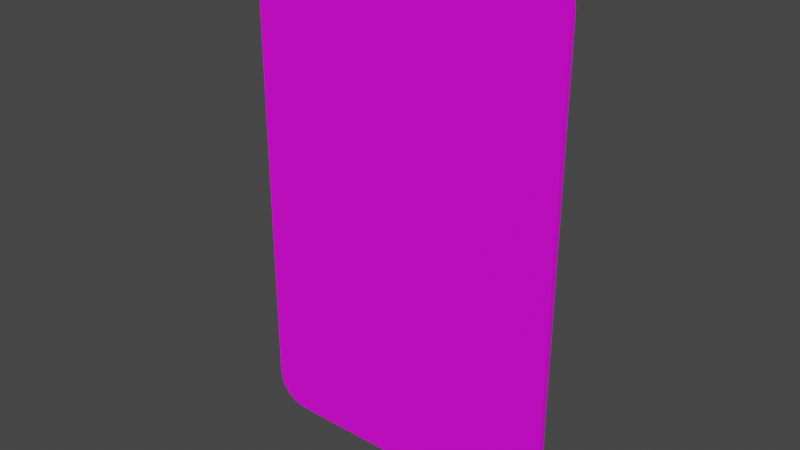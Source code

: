 # Source: card.blend  (saved by Blender 3.3.6; exported with 4.5.12 LTS)
import bpy
from mathutils import Matrix  # noqa: F401  (used for matrix-valued properties, if any)

bpy.ops.wm.read_factory_settings(use_empty=True)
scene = bpy.context.scene
scene.name = 'Scene'

# ---- collections
col_collection = bpy.data.collections.new('Collection'); scene.collection.children.link(col_collection)

# ---- images (referenced by path relative to the original .blend; pixels are not part of the script)
import os
ASSET_DIR = os.environ.get("B2B_ASSET_DIR", "")  # directory of the original .blend (textures are referenced by path, not embedded)
HERE = os.path.dirname(os.path.abspath(__file__))  # packed textures are extracted next to this script under _unpacked/

def load_image(name, relpath, width, height, colorspace="sRGB"):
    """Load a texture the original file referenced (path relative to the .blend, or extracted next to this script)."""
    p = next((c for c in (os.path.join(HERE, relpath), os.path.join(ASSET_DIR, relpath)) if relpath and os.path.exists(c)), "")
    if p:
        img = bpy.data.images.load(p, check_existing=True)
        img.name = name
    else:  # same state as the original file: an image datablock whose file is absent (Cycles renders it pink)
        img = bpy.data.images.new(name, width, height)
        img.source = "FILE"
        img.filepath = "//" + (relpath or name)
    img.colorspace_settings.name = colorspace
    return img
img_diffuse = load_image('diffuse', 'diffuse.png', 1024, 1024, 'sRGB')

# ---- materials (node trees are filled in below, after node groups)
mat_material = bpy.data.materials.new('Material')
mat_material.alpha_threshold = 0.0
mat_material.use_transparent_shadow = False
mat_material.roughness = 0.5
mat_material.line_color = (0.0, 0.0, 0.0, 1.0)

# ---- node groups
ng_auto_smooth = bpy.data.node_groups.new('Auto Smooth', 'GeometryNodeTree')
_s = ng_auto_smooth.interface.new_socket(name='Geometry', in_out='OUTPUT', socket_type='NodeSocketGeometry')
_s = ng_auto_smooth.interface.new_socket(name='Geometry', in_out='INPUT', socket_type='NodeSocketGeometry')
_s = ng_auto_smooth.interface.new_socket(name='Angle', in_out='INPUT', socket_type='NodeSocketFloat')
_s.subtype = 'ANGLE'
_s.min_value = 0.0
_s.max_value = 3.142
ng_auto_smooth.is_modifier = True
_N = ng_auto_smooth.nodes; _L = ng_auto_smooth.links
n0 = _N.new('NodeGroupOutput'); n0.name = 'Group Output'; n0.location = (480, -100)
n1 = _N.new('NodeGroupInput'); n1.name = 'Group Input'; n1.location = (-420, -300)
n2 = _N.new('NodeGroupInput'); n2.name = 'Group Input.001'; n2.location = (-60, -100)
n3 = _N.new('GeometryNodeSetShadeSmooth'); n3.name = 'Set Shade Smooth'; n3.location = (120, -100)
n3.domain = 'EDGE'
n4 = _N.new('GeometryNodeSetShadeSmooth'); n4.name = 'Set Shade Smooth.001'; n4.location = (300, -100)
n5 = _N.new('GeometryNodeInputMeshEdgeAngle'); n5.name = 'Edge Angle'; n5.location = (-420, -220)
n6 = _N.new('GeometryNodeInputEdgeSmooth'); n6.name = 'Is Edge Smooth'; n6.location = (-60, -160)
n7 = _N.new('GeometryNodeInputShadeSmooth'); n7.name = 'Is Face Smooth'; n7.location = (-240, -340)
n8 = _N.new('FunctionNodeBooleanMath'); n8.name = 'Boolean Math'; n8.location = (-60, -220)
n9 = _N.new('FunctionNodeCompare'); n9.name = 'Compare'; n9.location = (-240, -180)
n9.operation = 'LESS_EQUAL'
_L.new(n5.outputs[0], n9.inputs[0])
_L.new(n4.outputs[0], n0.inputs[0])
_L.new(n1.outputs[1], n9.inputs[1])
_L.new(n9.outputs[0], n8.inputs[0])
_L.new(n7.outputs[0], n8.inputs[1])
_L.new(n2.outputs[0], n3.inputs[0])
_L.new(n6.outputs[0], n3.inputs[1])
_L.new(n3.outputs[0], n4.inputs[0])
_L.new(n8.outputs[0], n3.inputs[2])
n0.is_active_output = True

# ---- material node trees
mat_material.use_nodes = True; mat_material.node_tree.nodes.clear()
_N = mat_material.node_tree.nodes; _L = mat_material.node_tree.links
n0 = _N.new('ShaderNodeOutputMaterial'); n0.name = 'Material Output'; n0.location = (300, 300)
n1 = _N.new('ShaderNodeBsdfPrincipled'); n1.name = 'Principled BSDF'; n1.location = (10, 300)
n1.distribution = 'GGX'
n1.subsurface_method = 'RANDOM_WALK_SKIN'
n1.inputs[3].default_value = 1.45
n1.inputs[27].default_value = (0.0, 0.0, 0.0, 1.0)
n1.inputs[28].default_value = 1.0
n2 = _N.new('ShaderNodeTexImage'); n2.name = 'Image Texture'; n2.location = (-280, 280)
n2.image = img_diffuse
_L.new(n1.outputs[0], n0.inputs[0])
_L.new(n2.outputs[0], n1.inputs[0])
n0.is_active_output = True

# ---- world
world_world = bpy.data.worlds.new('World'); scene.world = world_world
world_world.use_nodes = True; world_world.node_tree.nodes.clear()
_N = world_world.node_tree.nodes; _L = world_world.node_tree.links
n0 = _N.new('ShaderNodeOutputWorld'); n0.name = 'World Output'; n0.location = (300, 300)
n1 = _N.new('ShaderNodeBackground'); n1.name = 'Background'; n1.location = (10, 300)
n1.inputs[0].default_value = (0.05088, 0.05088, 0.05088, 1.0)
_L.new(n1.outputs[0], n0.inputs[0])
n0.is_active_output = True
world_world.color = (0.05088, 0.05088, 0.05088)
world_world.use_sun_shadow = False
world_world.sun_shadow_jitter_overblur = 0.0

# ---- meshes
me_cube = bpy.data.meshes.new('Cube')
me_cube.from_pydata([(0.8, 0.02, 1.6), (1.0, 0.02, 1.4), (0.8765, 0.02, 1.585), (0.9414, 0.02, 1.541), (0.9848, 0.02, 1.477), (1.0, 0.02, -1.4), (0.8, 0.02, -1.6), (0.9848, 0.02, -1.477), (0.9414, 0.02, -1.541), (0.8765, 0.02, -1.585), (1.0, -0.02, 1.4), (0.8, -0.02, 1.6), (0.9848, -0.02, 1.477), (0.9414, -0.02, 1.541), (0.8765, -0.02, 1.585), (0.8, -0.02, -1.6), (1.0, -0.02, -1.4), (0.8765, -0.02, -1.585), (0.9414, -0.02, -1.541), (0.9848, -0.02, -1.477), (-1.0, 0.02, 1.4), (-0.8, 0.02, 1.6), (-0.9848, 0.02, 1.477), (-0.9414, 0.02, 1.541), (-0.8765, 0.02, 1.585), (-0.8, 0.02, -1.6), (-1.0, 0.02, -1.4), (-0.8765, 0.02, -1.585), (-0.9414, 0.02, -1.541), (-0.9848, 0.02, -1.477), (-0.8, -0.02, 1.6), (-1.0, -0.02, 1.4), (-0.8765, -0.02, 1.585), (-0.9414, -0.02, 1.541), (-0.9848, -0.02, 1.477), (-1.0, -0.02, -1.4), (-0.8, -0.02, -1.6), (-0.9848, -0.02, -1.477), (-0.9414, -0.02, -1.541), (-0.8765, -0.02, -1.585)], [], [(25, 6, 15, 36), (0, 21, 30, 11), (5, 1, 10, 16), (35, 31, 20, 26), (25, 36, 39, 27), (27, 39, 38, 28), (28, 38, 37, 29), (29, 37, 35, 26), (0, 11, 14, 2), (2, 14, 13, 3), (3, 13, 12, 4), (4, 12, 10, 1), (30, 21, 24, 32), (32, 24, 23, 33), (33, 23, 22, 34), (34, 22, 20, 31), (15, 6, 9, 17), (17, 9, 8, 18), (18, 8, 7, 19), (19, 7, 5, 16), (25, 27, 28, 29, 26, 20, 22, 23, 24, 21, 0, 2, 3, 4, 1, 5, 7, 8, 9, 6), (31, 35, 37, 38, 39, 36, 15, 17, 18, 19, 16, 10, 12, 13, 14, 11, 30, 32, 33, 34)])
me_cube.polygons.foreach_set('use_smooth', [True] * 22)
_uv = me_cube.uv_layers.new(name='UVMap')
_uv.uv.foreach_set('vector', [0.002099, 0.9609, 0.628, 0.9609, 0.628, 0.9766, 0.002099, 0.9766, 0.628, 0.9766, 0.002099, 0.9766, 0.002099, 0.9609, 0.628, 0.9609, 0.002099, 0.9766, 0.9931, 0.9766, 0.9932, 0.9939, 0.002148, 0.9939, 0.002099, 0.9766, 0.9931, 0.9766, 0.9932, 0.9939, 0.002148, 0.9939, 0.1242, 0.9452, 0.1242, 0.9609, 0.09369, 0.9609, 0.09369, 0.9452, 0.09369, 0.9452, 0.09369, 0.9609, 0.06316, 0.9609, 0.06316, 0.9452, 0.06316, 0.9452, 0.06316, 0.9609, 0.03263, 0.9609, 0.03263, 0.9452, 0.03263, 0.9452, 0.03263, 0.9609, 0.002099, 0.9609, 0.002099, 0.9452, 0.1242, 0.9452, 0.1242, 0.9609, 0.09369, 0.9609, 0.09369, 0.9452, 0.09369, 0.9452, 0.09369, 0.9609, 0.06316, 0.9609, 0.06316, 0.9452, 0.06316, 0.9452, 0.06316, 0.9609, 0.03263, 0.9609, 0.03263, 0.9452, 0.03263, 0.9452, 0.03263, 0.9609, 0.002099, 0.9609, 0.002099, 0.9452, 0.002099, 0.9451, 0.002099, 0.9295, 0.03263, 0.9295, 0.03263, 0.9451, 0.03263, 0.9451, 0.03263, 0.9295, 0.06316, 0.9295, 0.06316, 0.9451, 0.06316, 0.9451, 0.06316, 0.9295, 0.09369, 0.9295, 0.09369, 0.9451, 0.09369, 0.9451, 0.09369, 0.9295, 0.1242, 0.9295, 0.1242, 0.9451, 0.002099, 0.9451, 0.002099, 0.9295, 0.03263, 0.9295, 0.03263, 0.9451, 0.03263, 0.9451, 0.03263, 0.9295, 0.06316, 0.9295, 0.06316, 0.9451, 0.06316, 0.9451, 0.06316, 0.9295, 0.09369, 0.9295, 0.09369, 0.9451, 0.09369, 0.9451, 0.09369, 0.9295, 0.1242, 0.9295, 0.1242, 0.9451, 0.4499, 0.0001264, 0.469, 0.00393, 0.4852, 0.01476, 0.4961, 0.03098, 0.4999, 0.0501, 0.4999, 0.7497, 0.4961, 0.7689, 0.4852, 0.7851, 0.469, 0.7959, 0.4499, 0.7997, 0.0501, 0.7997, 0.03098, 0.7959, 0.01476, 0.7851, 0.003931, 0.7689, 0.0001265, 0.7497, 0.0001264, 0.0501, 0.003931, 0.03098, 0.01476, 0.01476, 0.03098, 0.003931, 0.0501, 0.0001265, 0.5001, 0.7497, 0.5001, 0.0501, 0.5039, 0.03098, 0.5148, 0.01476, 0.531, 0.003931, 0.5501, 0.0001266, 0.9499, 0.0001264, 0.969, 0.003931, 0.9852, 0.01476, 0.9961, 0.03098, 0.9999, 0.0501, 0.9999, 0.7497, 0.9961, 0.7689, 0.9852, 0.7851, 0.969, 0.7959, 0.9499, 0.7997, 0.5501, 0.7997, 0.531, 0.7959, 0.5148, 0.7851, 0.5039, 0.7689])
me_cube.materials.append(mat_material)
me_cube.use_mirror_vertex_groups = False
me_cube.update()

# ---- objects
ob_cube = bpy.data.objects.new('Cube', me_cube)

# ---- transforms, parenting, visibility, modifiers, constraints
ob_cube.location = (0.0, 0.0, 0.0)
ob_cube.lock_rotations_4d = False
ob_cube.empty_display_type = 'ARROWS'
ob_cube.lineart.crease_threshold = 0.0
_m = ob_cube.modifiers.new('Auto Smooth', 'NODES')
_m.node_group = ng_auto_smooth
_gi = [s.identifier for s in ng_auto_smooth.interface.items_tree if s.item_type == 'SOCKET' and s.in_out == 'INPUT']
_m[_gi[1]] = 0.5236  # Angle

# ---- collection membership
col_collection.objects.link(ob_cube)

# ---- scene / render settings (as saved in the file)
scene.frame_start = 1; scene.frame_end = 250; scene.frame_set(1)
scene.render.engine = 'BLENDER_EEVEE_NEXT'
scene.cycles.sampling_pattern = 'TABULATED_SOBOL'
scene.cycles.use_light_tree = False
scene.view_settings.view_transform = 'Filmic'
bpy.context.view_layer.update()

# ---- added for rendering (the .blend has no active camera and no usable light): camera, sun
cam_auto = bpy.data.cameras.new('AutoCamera')
cam_auto.lens = 50.0
cam_auto.sensor_width = 36.0
cam_auto.clip_end = 1000.0
ob_auto_camera = bpy.data.objects.new('AutoCamera', cam_auto)
scene.collection.objects.link(ob_auto_camera)
ob_auto_camera.location = (3.49162, -4.18994, 2.79329)
ob_auto_camera.rotation_euler = (1.09748, -7.21219e-08, 0.694738)
scene.camera = ob_auto_camera
light_auto_sun = bpy.data.lights.new('AutoSun', 'SUN')
light_auto_sun.energy = 3.0
light_auto_sun.angle = 0.0523599
ob_auto_sun = bpy.data.objects.new('AutoSun', light_auto_sun)
scene.collection.objects.link(ob_auto_sun)
ob_auto_sun.rotation_euler = (0.872665, 0.174533, 0.523599)
bpy.context.view_layer.update()
